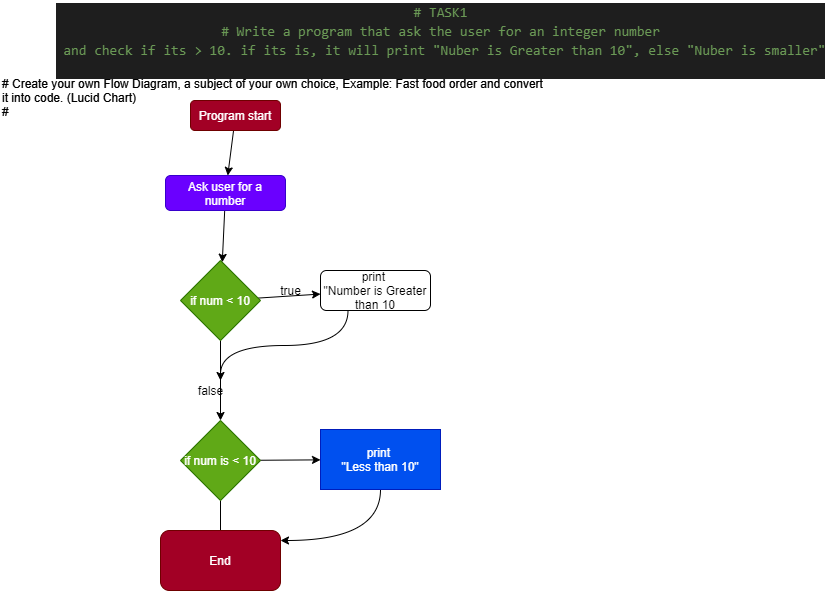

The diagram above was exported from draw.io. Its source (the exported page's mxGraphModel, read from the mxfile embedded in the PNG):
<mxGraphModel dx="557" dy="1328" grid="1" gridSize="10" guides="1" tooltips="1" connect="1" arrows="1" fold="1" page="1" pageScale="1" pageWidth="827" pageHeight="1169" math="0" shadow="0">
  <root>
    <mxCell id="0" />
    <mxCell id="1" parent="0" />
    <mxCell id="10" value="" style="edgeStyle=none;html=1;" parent="1" source="8" target="9" edge="1">
      <mxGeometry relative="1" as="geometry" />
    </mxCell>
    <mxCell id="8" value="Program start" style="rounded=1;whiteSpace=wrap;html=1;fillColor=#a20025;fontColor=#ffffff;strokeColor=#6F0000;" parent="1" vertex="1">
      <mxGeometry x="190" y="30" width="90" height="30" as="geometry" />
    </mxCell>
    <mxCell id="12" value="" style="edgeStyle=none;html=1;" parent="1" source="9" target="11" edge="1">
      <mxGeometry relative="1" as="geometry" />
    </mxCell>
    <mxCell id="9" value="Ask user for a number" style="rounded=1;whiteSpace=wrap;html=1;fillColor=#6a00ff;fontColor=#ffffff;strokeColor=#3700CC;" parent="1" vertex="1">
      <mxGeometry x="165" y="105" width="120" height="35" as="geometry" />
    </mxCell>
    <mxCell id="14" value="" style="edgeStyle=none;html=1;" parent="1" source="11" target="13" edge="1">
      <mxGeometry relative="1" as="geometry" />
    </mxCell>
    <mxCell id="16" value="" style="edgeStyle=none;html=1;" parent="1" source="11" target="15" edge="1">
      <mxGeometry relative="1" as="geometry" />
    </mxCell>
    <mxCell id="11" value="if num &amp;lt; 10" style="rhombus;whiteSpace=wrap;html=1;fillColor=#60a917;fontColor=#ffffff;strokeColor=#2D7600;" parent="1" vertex="1">
      <mxGeometry x="180" y="190" width="80" height="80" as="geometry" />
    </mxCell>
    <mxCell id="23" style="edgeStyle=orthogonalEdgeStyle;curved=1;html=1;exitX=0.25;exitY=1;exitDx=0;exitDy=0;" parent="1" source="13" edge="1">
      <mxGeometry relative="1" as="geometry">
        <mxPoint x="220" y="310" as="targetPoint" />
      </mxGeometry>
    </mxCell>
    <mxCell id="13" value="print&amp;nbsp;&lt;br&gt;&quot;Number is Greater than 10" style="rounded=1;whiteSpace=wrap;html=1;" parent="1" vertex="1">
      <mxGeometry x="320" y="200" width="110" height="40" as="geometry" />
    </mxCell>
    <mxCell id="18" value="" style="edgeStyle=none;html=1;" parent="1" source="15" target="17" edge="1">
      <mxGeometry relative="1" as="geometry" />
    </mxCell>
    <mxCell id="20" value="" style="edgeStyle=none;html=1;" parent="1" source="15" edge="1">
      <mxGeometry relative="1" as="geometry">
        <mxPoint x="220" y="520" as="targetPoint" />
      </mxGeometry>
    </mxCell>
    <mxCell id="15" value="if num is &amp;lt; 10" style="rhombus;whiteSpace=wrap;html=1;fillColor=#60a917;fontColor=#ffffff;strokeColor=#2D7600;" parent="1" vertex="1">
      <mxGeometry x="180" y="350" width="80" height="80" as="geometry" />
    </mxCell>
    <mxCell id="24" style="edgeStyle=orthogonalEdgeStyle;curved=1;html=1;" parent="1" source="17" target="25" edge="1">
      <mxGeometry relative="1" as="geometry">
        <mxPoint x="220" y="490" as="targetPoint" />
        <Array as="points">
          <mxPoint x="380" y="470" />
          <mxPoint x="220" y="470" />
        </Array>
      </mxGeometry>
    </mxCell>
    <mxCell id="17" value="print&amp;nbsp;&lt;br&gt;&quot;Less than 10&quot;" style="whiteSpace=wrap;html=1;fillColor=#0050ef;fontColor=#ffffff;strokeColor=#001DBC;" parent="1" vertex="1">
      <mxGeometry x="320" y="359" width="120" height="60" as="geometry" />
    </mxCell>
    <mxCell id="25" value="End" style="rounded=1;whiteSpace=wrap;html=1;fillColor=#a20025;fontColor=#ffffff;strokeColor=#6F0000;" parent="1" vertex="1">
      <mxGeometry x="160" y="460" width="120" height="60" as="geometry" />
    </mxCell>
    <mxCell id="29" value="true" style="text;html=1;align=center;verticalAlign=middle;resizable=0;points=[];autosize=1;strokeColor=none;fillColor=none;" parent="1" vertex="1">
      <mxGeometry x="270" y="210" width="40" height="20" as="geometry" />
    </mxCell>
    <mxCell id="30" value="false" style="text;html=1;align=center;verticalAlign=middle;resizable=0;points=[];autosize=1;strokeColor=none;fillColor=none;" parent="1" vertex="1">
      <mxGeometry x="190" y="310" width="40" height="20" as="geometry" />
    </mxCell>
    <mxCell id="31" value="&lt;div style=&quot;color: rgb(212 , 212 , 212) ; background-color: rgb(30 , 30 , 30) ; font-family: &amp;#34;consolas&amp;#34; , &amp;#34;courier new&amp;#34; , monospace ; font-size: 14px ; line-height: 19px&quot;&gt;&lt;div&gt;&lt;span style=&quot;color: #6a9955&quot;&gt;# TASK1&lt;/span&gt;&lt;/div&gt;&lt;div&gt;&lt;span style=&quot;color: #6a9955&quot;&gt;# Write a program that ask the user for an integer number&lt;/span&gt;&lt;/div&gt;&lt;div&gt;&lt;span style=&quot;color: #6a9955&quot;&gt;&amp;nbsp;and check if its &amp;gt; 10. if its is, it will print &quot;Nuber is Greater than 10&quot;, else &quot;Nuber is smaller&quot;&lt;/span&gt;&lt;/div&gt;&lt;br&gt;&lt;/div&gt;" style="text;html=1;align=center;verticalAlign=middle;resizable=0;points=[];autosize=1;strokeColor=none;fillColor=none;" vertex="1" parent="1">
      <mxGeometry x="45" y="-70" width="790" height="80" as="geometry" />
    </mxCell>
    <mxCell id="32" value="# Create your own Flow Diagram, a subject of your own choice, Example: Fast food order and convert it into code. (Lucid Chart)&#13;&#10;#" style="text;whiteSpace=wrap;html=1;" vertex="1" parent="1">
      <mxGeometry width="550" height="60" as="geometry" />
    </mxCell>
    <mxCell id="33" value="# Create your own Flow Diagram, a subject of your own choice, Example: Fast food order and convert it into code. (Lucid Chart)&#13;&#10;#" style="text;whiteSpace=wrap;html=1;" vertex="1" parent="1">
      <mxGeometry width="550" height="60" as="geometry" />
    </mxCell>
  </root>
</mxGraphModel>